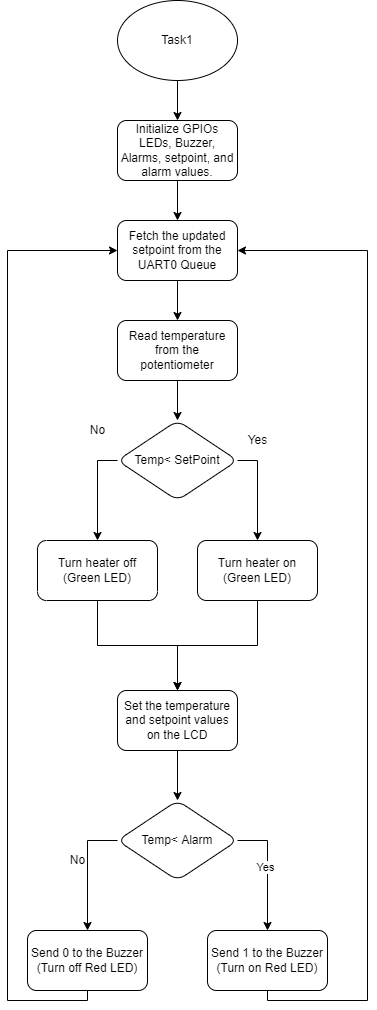

The diagram above was exported from draw.io. Its source (the exported page's mxGraphModel, read from the mxfile embedded in the PNG):
<mxGraphModel dx="2588" dy="1164" grid="1" gridSize="10" guides="1" tooltips="1" connect="1" arrows="1" fold="1" page="1" pageScale="1" pageWidth="850" pageHeight="1100" math="0" shadow="0">
  <root>
    <mxCell id="0" />
    <mxCell id="1" parent="0" />
    <mxCell id="5oh8rvZyey8GO9eOl8LO-3" value="" style="edgeStyle=orthogonalEdgeStyle;rounded=0;orthogonalLoop=1;jettySize=auto;html=1;" edge="1" parent="1" source="5oh8rvZyey8GO9eOl8LO-1" target="5oh8rvZyey8GO9eOl8LO-2">
      <mxGeometry relative="1" as="geometry" />
    </mxCell>
    <mxCell id="5oh8rvZyey8GO9eOl8LO-1" value="Task1" style="ellipse;whiteSpace=wrap;html=1;" vertex="1" parent="1">
      <mxGeometry x="200" y="50" width="120" height="80" as="geometry" />
    </mxCell>
    <mxCell id="5oh8rvZyey8GO9eOl8LO-5" value="" style="edgeStyle=orthogonalEdgeStyle;rounded=0;orthogonalLoop=1;jettySize=auto;html=1;" edge="1" parent="1" source="5oh8rvZyey8GO9eOl8LO-2" target="5oh8rvZyey8GO9eOl8LO-4">
      <mxGeometry relative="1" as="geometry" />
    </mxCell>
    <mxCell id="5oh8rvZyey8GO9eOl8LO-2" value="Initialize GPIOs LEDs, Buzzer, Alarms, setpoint, and alarm values." style="rounded=1;whiteSpace=wrap;html=1;" vertex="1" parent="1">
      <mxGeometry x="200" y="170" width="120" height="60" as="geometry" />
    </mxCell>
    <mxCell id="5oh8rvZyey8GO9eOl8LO-7" value="" style="edgeStyle=orthogonalEdgeStyle;rounded=0;orthogonalLoop=1;jettySize=auto;html=1;" edge="1" parent="1" source="5oh8rvZyey8GO9eOl8LO-4" target="5oh8rvZyey8GO9eOl8LO-6">
      <mxGeometry relative="1" as="geometry" />
    </mxCell>
    <mxCell id="5oh8rvZyey8GO9eOl8LO-4" value="Fetch the updated setpoint from the UART0 Queue" style="whiteSpace=wrap;html=1;rounded=1;" vertex="1" parent="1">
      <mxGeometry x="200" y="270" width="120" height="60" as="geometry" />
    </mxCell>
    <mxCell id="5oh8rvZyey8GO9eOl8LO-9" value="" style="edgeStyle=orthogonalEdgeStyle;rounded=0;orthogonalLoop=1;jettySize=auto;html=1;" edge="1" parent="1" source="5oh8rvZyey8GO9eOl8LO-6" target="5oh8rvZyey8GO9eOl8LO-8">
      <mxGeometry relative="1" as="geometry" />
    </mxCell>
    <mxCell id="5oh8rvZyey8GO9eOl8LO-6" value="Read temperature from the potentiometer" style="whiteSpace=wrap;html=1;rounded=1;" vertex="1" parent="1">
      <mxGeometry x="200" y="370" width="120" height="60" as="geometry" />
    </mxCell>
    <mxCell id="5oh8rvZyey8GO9eOl8LO-11" value="" style="edgeStyle=orthogonalEdgeStyle;rounded=0;orthogonalLoop=1;jettySize=auto;html=1;" edge="1" parent="1" source="5oh8rvZyey8GO9eOl8LO-8" target="5oh8rvZyey8GO9eOl8LO-10">
      <mxGeometry relative="1" as="geometry">
        <Array as="points">
          <mxPoint x="340" y="510" />
        </Array>
      </mxGeometry>
    </mxCell>
    <mxCell id="5oh8rvZyey8GO9eOl8LO-13" value="" style="edgeStyle=orthogonalEdgeStyle;rounded=0;orthogonalLoop=1;jettySize=auto;html=1;exitX=0;exitY=0.5;exitDx=0;exitDy=0;" edge="1" parent="1" source="5oh8rvZyey8GO9eOl8LO-8" target="5oh8rvZyey8GO9eOl8LO-12">
      <mxGeometry relative="1" as="geometry" />
    </mxCell>
    <mxCell id="5oh8rvZyey8GO9eOl8LO-8" value="Temp&amp;lt; SetPoint" style="rhombus;whiteSpace=wrap;html=1;rounded=1;" vertex="1" parent="1">
      <mxGeometry x="200" y="470" width="120" height="80" as="geometry" />
    </mxCell>
    <mxCell id="5oh8rvZyey8GO9eOl8LO-20" style="edgeStyle=orthogonalEdgeStyle;rounded=0;orthogonalLoop=1;jettySize=auto;html=1;entryX=0.5;entryY=0;entryDx=0;entryDy=0;" edge="1" parent="1" source="5oh8rvZyey8GO9eOl8LO-10" target="5oh8rvZyey8GO9eOl8LO-18">
      <mxGeometry relative="1" as="geometry" />
    </mxCell>
    <mxCell id="5oh8rvZyey8GO9eOl8LO-10" value="Turn heater on&lt;br&gt;(Green LED)" style="whiteSpace=wrap;html=1;rounded=1;" vertex="1" parent="1">
      <mxGeometry x="280" y="590" width="120" height="60" as="geometry" />
    </mxCell>
    <mxCell id="5oh8rvZyey8GO9eOl8LO-19" value="" style="edgeStyle=orthogonalEdgeStyle;rounded=0;orthogonalLoop=1;jettySize=auto;html=1;" edge="1" parent="1" source="5oh8rvZyey8GO9eOl8LO-12" target="5oh8rvZyey8GO9eOl8LO-18">
      <mxGeometry relative="1" as="geometry" />
    </mxCell>
    <mxCell id="5oh8rvZyey8GO9eOl8LO-12" value="Turn heater off&lt;br&gt;(Green LED)" style="whiteSpace=wrap;html=1;rounded=1;direction=west;" vertex="1" parent="1">
      <mxGeometry x="120" y="590" width="120" height="60" as="geometry" />
    </mxCell>
    <mxCell id="5oh8rvZyey8GO9eOl8LO-14" value="Yes" style="text;html=1;align=center;verticalAlign=middle;resizable=0;points=[];autosize=1;strokeColor=none;fillColor=none;" vertex="1" parent="1">
      <mxGeometry x="320" y="480" width="40" height="20" as="geometry" />
    </mxCell>
    <mxCell id="5oh8rvZyey8GO9eOl8LO-15" value="No" style="text;html=1;align=center;verticalAlign=middle;resizable=0;points=[];autosize=1;strokeColor=none;fillColor=none;" vertex="1" parent="1">
      <mxGeometry x="165" y="470" width="30" height="20" as="geometry" />
    </mxCell>
    <mxCell id="5oh8rvZyey8GO9eOl8LO-22" value="" style="edgeStyle=orthogonalEdgeStyle;rounded=0;orthogonalLoop=1;jettySize=auto;html=1;" edge="1" parent="1" source="5oh8rvZyey8GO9eOl8LO-18" target="5oh8rvZyey8GO9eOl8LO-21">
      <mxGeometry relative="1" as="geometry" />
    </mxCell>
    <mxCell id="5oh8rvZyey8GO9eOl8LO-18" value="Set the temperature and setpoint values on the LCD" style="whiteSpace=wrap;html=1;rounded=1;" vertex="1" parent="1">
      <mxGeometry x="200" y="740" width="120" height="60" as="geometry" />
    </mxCell>
    <mxCell id="5oh8rvZyey8GO9eOl8LO-24" value="" style="edgeStyle=orthogonalEdgeStyle;rounded=0;orthogonalLoop=1;jettySize=auto;html=1;exitX=1;exitY=0.5;exitDx=0;exitDy=0;" edge="1" parent="1" source="5oh8rvZyey8GO9eOl8LO-21" target="5oh8rvZyey8GO9eOl8LO-23">
      <mxGeometry relative="1" as="geometry" />
    </mxCell>
    <mxCell id="5oh8rvZyey8GO9eOl8LO-28" value="Yes" style="edgeLabel;html=1;align=center;verticalAlign=middle;resizable=0;points=[];" vertex="1" connectable="0" parent="5oh8rvZyey8GO9eOl8LO-24">
      <mxGeometry x="-0.0615" y="-3" relative="1" as="geometry">
        <mxPoint as="offset" />
      </mxGeometry>
    </mxCell>
    <mxCell id="5oh8rvZyey8GO9eOl8LO-21" value="Temp&amp;lt; Alarm" style="rhombus;whiteSpace=wrap;html=1;rounded=1;" vertex="1" parent="1">
      <mxGeometry x="200" y="850" width="120" height="80" as="geometry" />
    </mxCell>
    <mxCell id="5oh8rvZyey8GO9eOl8LO-29" style="edgeStyle=orthogonalEdgeStyle;rounded=0;orthogonalLoop=1;jettySize=auto;html=1;exitX=0.5;exitY=1;exitDx=0;exitDy=0;" edge="1" parent="1" source="5oh8rvZyey8GO9eOl8LO-23" target="5oh8rvZyey8GO9eOl8LO-4">
      <mxGeometry relative="1" as="geometry">
        <Array as="points">
          <mxPoint x="350" y="1050" />
          <mxPoint x="450" y="1050" />
          <mxPoint x="450" y="300" />
        </Array>
      </mxGeometry>
    </mxCell>
    <mxCell id="5oh8rvZyey8GO9eOl8LO-23" value="Send 1 to the Buzzer&lt;br&gt;(Turn on Red LED)" style="whiteSpace=wrap;html=1;rounded=1;" vertex="1" parent="1">
      <mxGeometry x="290" y="980" width="120" height="60" as="geometry" />
    </mxCell>
    <mxCell id="5oh8rvZyey8GO9eOl8LO-25" value="" style="edgeStyle=orthogonalEdgeStyle;rounded=0;orthogonalLoop=1;jettySize=auto;html=1;exitX=0;exitY=0.5;exitDx=0;exitDy=0;" edge="1" parent="1" target="5oh8rvZyey8GO9eOl8LO-26" source="5oh8rvZyey8GO9eOl8LO-21">
      <mxGeometry relative="1" as="geometry">
        <mxPoint x="140" y="890" as="sourcePoint" />
      </mxGeometry>
    </mxCell>
    <mxCell id="5oh8rvZyey8GO9eOl8LO-30" style="edgeStyle=orthogonalEdgeStyle;rounded=0;orthogonalLoop=1;jettySize=auto;html=1;entryX=0;entryY=0.5;entryDx=0;entryDy=0;exitX=0.5;exitY=1;exitDx=0;exitDy=0;" edge="1" parent="1" source="5oh8rvZyey8GO9eOl8LO-26" target="5oh8rvZyey8GO9eOl8LO-4">
      <mxGeometry relative="1" as="geometry">
        <Array as="points">
          <mxPoint x="170" y="1050" />
          <mxPoint x="90" y="1050" />
          <mxPoint x="90" y="300" />
        </Array>
      </mxGeometry>
    </mxCell>
    <mxCell id="5oh8rvZyey8GO9eOl8LO-26" value="Send 0 to the Buzzer&lt;br&gt;(Turn off Red LED)" style="whiteSpace=wrap;html=1;rounded=1;" vertex="1" parent="1">
      <mxGeometry x="110" y="980" width="120" height="60" as="geometry" />
    </mxCell>
    <mxCell id="5oh8rvZyey8GO9eOl8LO-27" value="No" style="text;html=1;align=center;verticalAlign=middle;resizable=0;points=[];autosize=1;strokeColor=none;fillColor=none;" vertex="1" parent="1">
      <mxGeometry x="145" y="900" width="30" height="20" as="geometry" />
    </mxCell>
  </root>
</mxGraphModel>